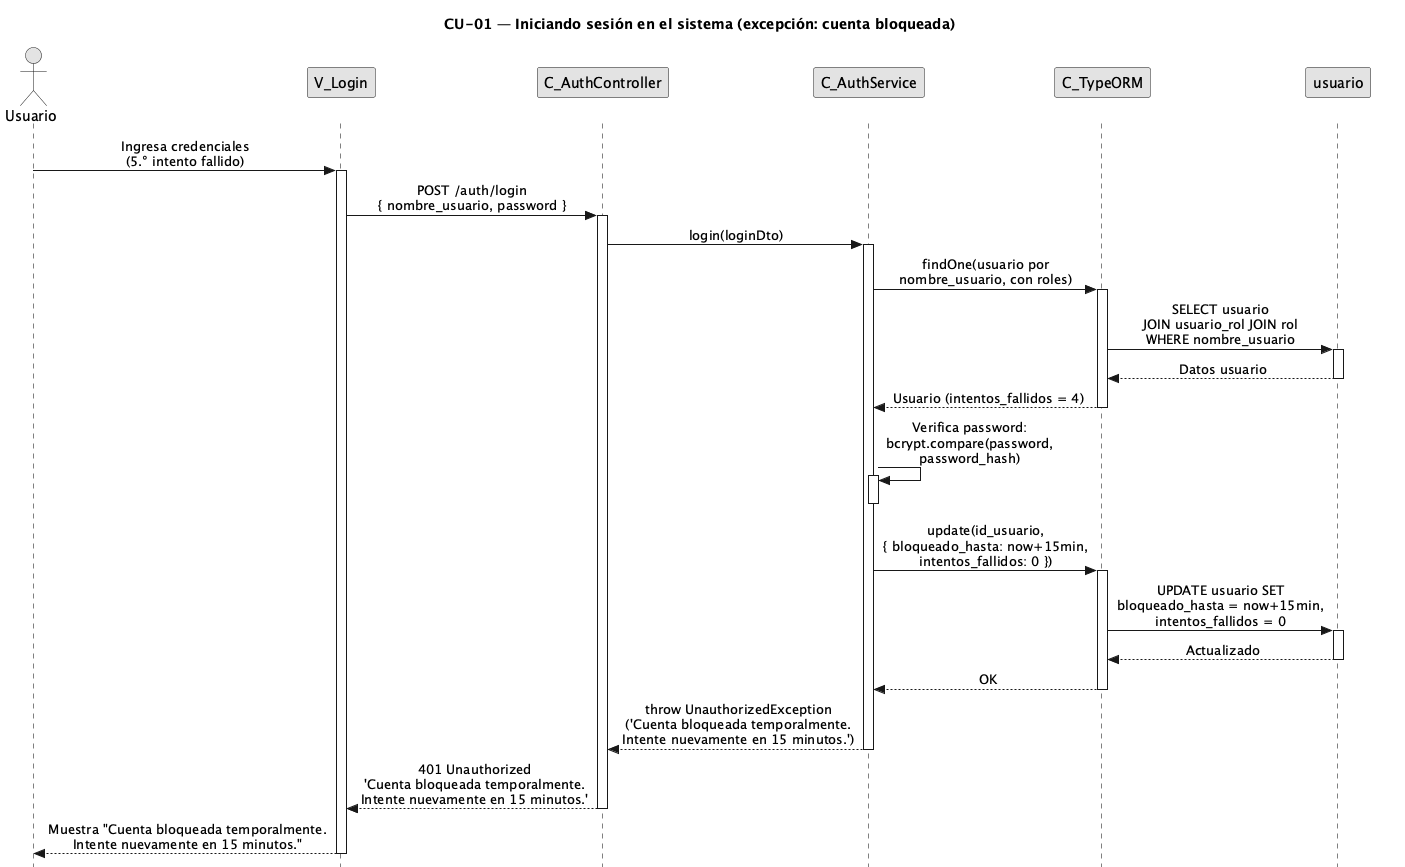

The diagram above was rendered by PlantUML. Its source (embedded in the PNG):
@startuml CU01-exc-cuenta-bloqueada
title CU-01 — Iniciando sesión en el sistema (excepción: cuenta bloqueada)

skinparam style strictuml
skinparam monochrome true
skinparam shadowing false
skinparam sequenceMessageAlign center
<style>
sequenceDiagram {
  participant {
    margin 25
  }
  actor {
    margin 20
  }
}
</style>
skinparam sequence {
  MessageAlign center
  LifeLineBorderColor black
}
hide footbox

actor "Usuario" as user
participant "V_Login" as view
participant "C_AuthController" as ctrl
participant "C_AuthService" as svc
participant "C_TypeORM" as orm
participant "usuario" as uent

user -> view : Ingresa credenciales\n(5.° intento fallido)
activate view

view -> ctrl : POST /auth/login\n{ nombre_usuario, password }
activate ctrl

ctrl -> svc : login(loginDto)
activate svc

svc -> orm : findOne(usuario por\nnombre_usuario, con roles)
activate orm

orm -> uent : SELECT usuario\nJOIN usuario_rol JOIN rol\nWHERE nombre_usuario
activate uent
uent --> orm : Datos usuario
deactivate uent

orm --> svc : Usuario (intentos_fallidos = 4)
deactivate orm

svc -> svc : Verifica password:\nbcrypt.compare(password,\npassword_hash)
activate svc
deactivate svc

svc -> orm : update(id_usuario,\n{ bloqueado_hasta: now+15min,\nintentos_fallidos: 0 })
activate orm

orm -> uent : UPDATE usuario SET\nbloqueado_hasta = now+15min,\nintentos_fallidos = 0
activate uent
uent --> orm : Actualizado
deactivate uent

orm --> svc : OK
deactivate orm

svc --> ctrl : throw UnauthorizedException\n('Cuenta bloqueada temporalmente.\nIntente nuevamente en 15 minutos.')
deactivate svc

ctrl --> view : 401 Unauthorized\n'Cuenta bloqueada temporalmente.\nIntente nuevamente en 15 minutos.'
deactivate ctrl

view --> user : Muestra "Cuenta bloqueada temporalmente.\nIntente nuevamente en 15 minutos."
deactivate view

@enduml